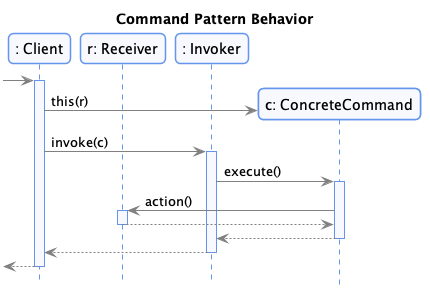

The diagram above was rendered by PlantUML. Its source (embedded in the PNG):
@startuml

skinparam nodesep 75
skinparam ranksep 50
hide empty members

skinparam monochrome  false
skinparam shadowing   false
skinparam roundcorner 10
skinparam linetype polyline

skinparam class {
    BackgroundColor GhostWhite
    ArrowColor      Gray
    BorderColor     Black
    fontColor       CornFlowerBlue
}

skinparam state {
    BackgroundColor GhostWhite
    ArrowColor      Gray
    BorderColor     Black
    fontColor       CornFlowerBlue
}

skinparam object {
    BackgroundColor GhostWhite
    ArrowColor      Gray
    BorderColor     Black
}

skinparam package<<Layout>> {
  borderColor         Transparent
  backgroundColor     Transparent
  fontColor           Transparent
  stereotypeFontColor Transparent
}

skinparam sequence {
	ArrowColor                  Gray
  LifeLineBorderColor         CornFlowerBlue
  LifeLineBackgroundColor     GhostWhite
	ParticipantBorderColor      CornFlowerBlue
	ParticipantBackgroundColor  GhostWhite
  ActorBorderColor            CornFlowerBlue
	ActorBackgroundColor        GhostWhite
  BoxBorderColor         CornFlowerBlue
  BoxBackgroundColor         GhostWhite
}

skinparam stereotypeCBackgroundColor CornflowerBlue

hide footbox
hide empty members

skinparam note {
 BackgroundColor GhostWhite
 BorderColor         CornFlowerBlue
}

title Command Pattern Behavior

participant ": Client" as C
participant "r: Receiver" as R
participant ": Invoker" as I

[-> C:
activate C
create "c: ConcreteCommand" as CC
C -> CC: this(r)

C -> I: invoke(c)
activate I
I -> CC: execute()
activate CC
CC -> R: action()
activate R
R --> CC
deactivate R
CC --> I
deactivate CC
I --> C
deactivate I

[<-- C:
deactivate C

@enduml